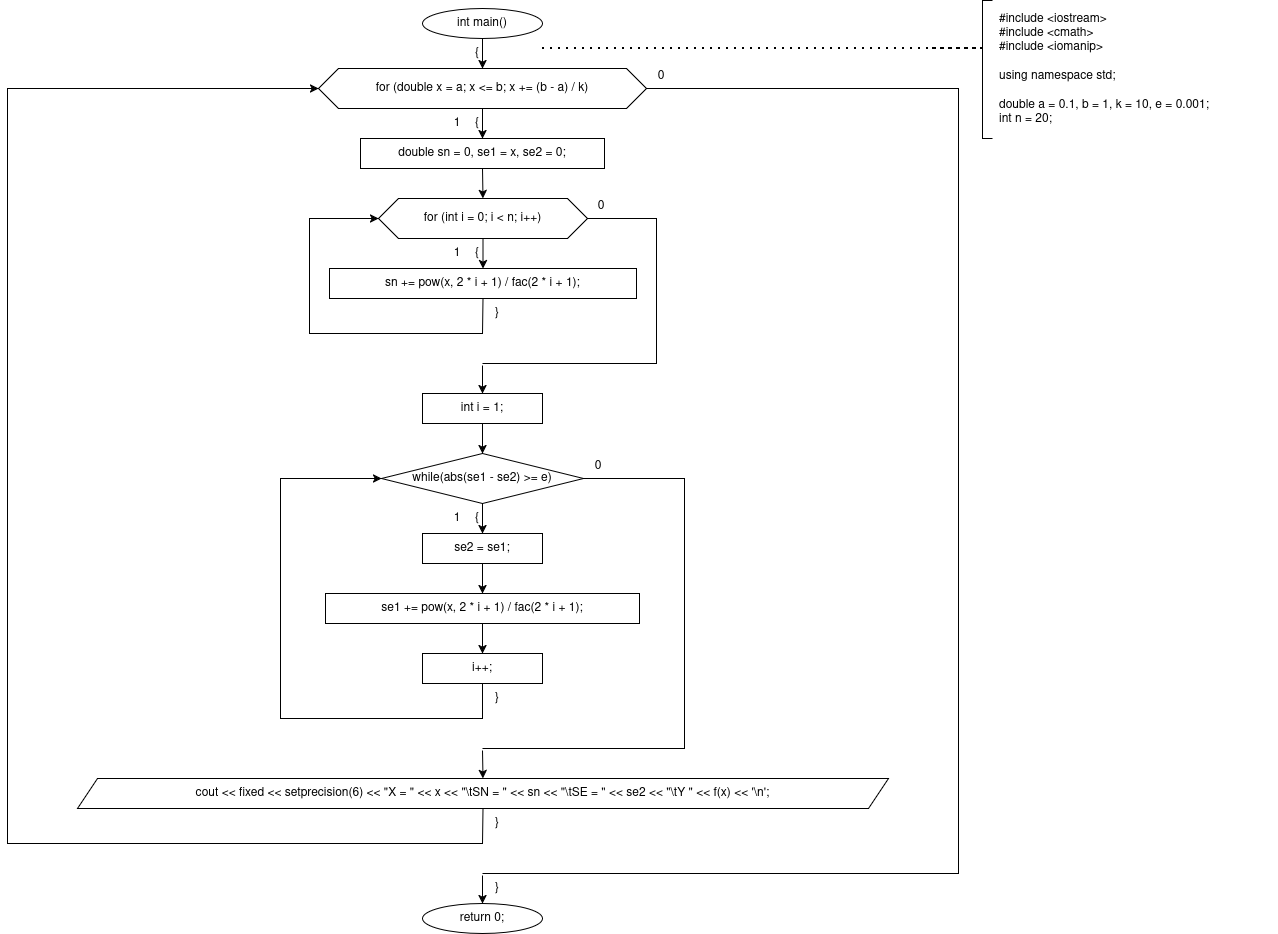

The diagram above was exported from draw.io. Its source (the exported page's mxGraphModel, read from the mxfile embedded in the PNG):
<mxGraphModel dx="2995" dy="1265" grid="1" gridSize="10" guides="1" tooltips="1" connect="1" arrows="1" fold="1" page="1" pageScale="1" pageWidth="1201" pageHeight="1169" background="#ffffff" math="0" shadow="0">
  <root>
    <mxCell id="0" />
    <mxCell id="1" parent="0" />
    <mxCell id="c2" parent="1" style="ellipse;whiteSpace=wrap;html=1;" value="int main()" vertex="1">
      <mxGeometry height="30" width="120" x="290" y="20" as="geometry" />
    </mxCell>
    <mxCell id="c3" parent="1" style="text;html=1;whiteSpace=wrap;strokeColor=none;fillColor=none;align=center;verticalAlign=middle;rounded=0;" value="{" vertex="1">
      <mxGeometry height="16" width="20" x="335" y="57" as="geometry" />
    </mxCell>
    <mxCell id="c4" parent="1" style="shape=hexagon;perimeter=hexagonPerimeter2;whiteSpace=wrap;html=1;fixedSize=1;" value="for (double x = a; x &lt;= b; x += (b - a) / k)" vertex="1">
      <mxGeometry height="40" width="328" x="186" y="80" as="geometry" />
    </mxCell>
    <mxCell id="c6" parent="1" style="text;html=1;whiteSpace=wrap;strokeColor=none;fillColor=none;align=center;verticalAlign=middle;rounded=0;" value="{" vertex="1">
      <mxGeometry height="16" width="20" x="335" y="127" as="geometry" />
    </mxCell>
    <mxCell id="c7" parent="1" style="text;html=1;whiteSpace=wrap;strokeColor=none;fillColor=none;align=center;verticalAlign=middle;rounded=0;" value="1" vertex="1">
      <mxGeometry height="16" width="20" x="315" y="127" as="geometry" />
    </mxCell>
    <mxCell id="c8" parent="1" style="text;html=1;whiteSpace=wrap;strokeColor=none;fillColor=none;align=center;verticalAlign=middle;rounded=0;" value="0" vertex="1">
      <mxGeometry height="16" width="20" x="519" y="80" as="geometry" />
    </mxCell>
    <mxCell id="c9" parent="1" style="rounded=0;whiteSpace=wrap;html=1;" value="double sn = 0, se1 = x, se2 = 0;" vertex="1">
      <mxGeometry height="30" width="244" x="228" y="150" as="geometry" />
    </mxCell>
    <mxCell id="c11" parent="1" style="shape=hexagon;perimeter=hexagonPerimeter2;whiteSpace=wrap;html=1;fixedSize=1;" value="for (int i = 0; i &lt; n; i++)" vertex="1">
      <mxGeometry height="40" width="209" x="246" y="210" as="geometry" />
    </mxCell>
    <mxCell id="c13" parent="1" style="text;html=1;whiteSpace=wrap;strokeColor=none;fillColor=none;align=center;verticalAlign=middle;rounded=0;" value="{" vertex="1">
      <mxGeometry height="16" width="20" x="335" y="257" as="geometry" />
    </mxCell>
    <mxCell id="c14" parent="1" style="text;html=1;whiteSpace=wrap;strokeColor=none;fillColor=none;align=center;verticalAlign=middle;rounded=0;" value="1" vertex="1">
      <mxGeometry height="16" width="20" x="315" y="257" as="geometry" />
    </mxCell>
    <mxCell id="c15" parent="1" style="text;html=1;whiteSpace=wrap;strokeColor=none;fillColor=none;align=center;verticalAlign=middle;rounded=0;" value="0" vertex="1">
      <mxGeometry height="16" width="20" x="459" y="210" as="geometry" />
    </mxCell>
    <mxCell id="c16" parent="1" style="rounded=0;whiteSpace=wrap;html=1;" value="sn += pow(x, 2 * i + 1) / fac(2 * i + 1);" vertex="1">
      <mxGeometry height="30" width="307" x="197" y="280" as="geometry" />
    </mxCell>
    <mxCell id="c18" parent="1" style="text;html=1;whiteSpace=wrap;strokeColor=none;fillColor=none;align=center;verticalAlign=middle;rounded=0;" value="}" vertex="1">
      <mxGeometry height="16" width="20" x="355" y="317" as="geometry" />
    </mxCell>
    <mxCell id="c20" parent="1" style="rounded=0;whiteSpace=wrap;html=1;fillColor=none;strokeColor=none;" value="" vertex="1">
      <mxGeometry height="2" width="2" x="349" y="375" as="geometry" />
    </mxCell>
    <mxCell id="c22" parent="1" style="rounded=0;whiteSpace=wrap;html=1;" value="int i = 1;" vertex="1">
      <mxGeometry height="30" width="120" x="290" y="405" as="geometry" />
    </mxCell>
    <mxCell id="c24" parent="1" style="rhombus;whiteSpace=wrap;html=1;" value="while(abs(se1 - se2) &gt;= e)" vertex="1">
      <mxGeometry height="50" width="202" x="249" y="465" as="geometry" />
    </mxCell>
    <mxCell id="c26" parent="1" style="text;html=1;whiteSpace=wrap;strokeColor=none;fillColor=none;align=center;verticalAlign=middle;rounded=0;" value="{" vertex="1">
      <mxGeometry height="16" width="20" x="335" y="522" as="geometry" />
    </mxCell>
    <mxCell id="c27" parent="1" style="text;html=1;whiteSpace=wrap;strokeColor=none;fillColor=none;align=center;verticalAlign=middle;rounded=0;" value="1" vertex="1">
      <mxGeometry height="16" width="20" x="315" y="522" as="geometry" />
    </mxCell>
    <mxCell id="c28" parent="1" style="text;html=1;whiteSpace=wrap;strokeColor=none;fillColor=none;align=center;verticalAlign=middle;rounded=0;" value="0" vertex="1">
      <mxGeometry height="16" width="20" x="456" y="470" as="geometry" />
    </mxCell>
    <mxCell id="c29" parent="1" style="rounded=0;whiteSpace=wrap;html=1;" value="se2 = se1;" vertex="1">
      <mxGeometry height="30" width="120" x="290" y="545" as="geometry" />
    </mxCell>
    <mxCell id="c31" parent="1" style="rounded=0;whiteSpace=wrap;html=1;" value="se1 += pow(x, 2 * i + 1) / fac(2 * i + 1);" vertex="1">
      <mxGeometry height="30" width="314" x="193" y="605" as="geometry" />
    </mxCell>
    <mxCell id="c33" parent="1" style="rounded=0;whiteSpace=wrap;html=1;" value="i++;" vertex="1">
      <mxGeometry height="30" width="120" x="290" y="665" as="geometry" />
    </mxCell>
    <mxCell id="c35" parent="1" style="text;html=1;whiteSpace=wrap;strokeColor=none;fillColor=none;align=center;verticalAlign=middle;rounded=0;" value="}" vertex="1">
      <mxGeometry height="16" width="20" x="355" y="702" as="geometry" />
    </mxCell>
    <mxCell id="c37" parent="1" style="rounded=0;whiteSpace=wrap;html=1;fillColor=none;strokeColor=none;" value="" vertex="1">
      <mxGeometry height="2" width="2" x="349" y="760" as="geometry" />
    </mxCell>
    <mxCell id="c39" parent="1" style="shape=parallelogram;perimeter=parallelogramPerimeter;whiteSpace=wrap;html=1;fixedSize=1;" value="cout &lt;&lt; fixed &lt;&lt; setprecision(6) &lt;&lt; &quot;X = &quot; &lt;&lt; x &lt;&lt; &quot;\tSN = &quot; &lt;&lt; sn &lt;&lt; &quot;\tSE = &quot; &lt;&lt; se2 &lt;&lt; &quot;\tY &quot; &lt;&lt; f(x) &lt;&lt; '\n';" vertex="1">
      <mxGeometry height="30" width="811" x="-55" y="790" as="geometry" />
    </mxCell>
    <mxCell id="c41" parent="1" style="text;html=1;whiteSpace=wrap;strokeColor=none;fillColor=none;align=center;verticalAlign=middle;rounded=0;" value="}" vertex="1">
      <mxGeometry height="16" width="20" x="355" y="827" as="geometry" />
    </mxCell>
    <mxCell id="c43" parent="1" style="rounded=0;whiteSpace=wrap;html=1;fillColor=none;strokeColor=none;" value="" vertex="1">
      <mxGeometry height="2" width="2" x="349" y="885" as="geometry" />
    </mxCell>
    <mxCell id="c45" parent="1" style="text;html=1;whiteSpace=wrap;strokeColor=none;fillColor=none;align=center;verticalAlign=middle;rounded=0;" value="}" vertex="1">
      <mxGeometry height="16" width="20" x="355" y="892" as="geometry" />
    </mxCell>
    <mxCell id="c46" parent="1" style="ellipse;whiteSpace=wrap;html=1;" value="return 0;" vertex="1">
      <mxGeometry height="30" width="120" x="290" y="915" as="geometry" />
    </mxCell>
    <mxCell id="c50" parent="1" style="text;html=1;whiteSpace=wrap;strokeColor=none;fillColor=none;align=left;verticalAlign=middle;rounded=0;" value="&lt;div&gt;#include &amp;lt;iostream&amp;gt;&lt;/div&gt;&lt;div&gt;#include &amp;lt;cmath&amp;gt;&lt;/div&gt;&lt;div&gt;#include &amp;lt;iomanip&amp;gt;&lt;/div&gt;&lt;div&gt;&lt;br&gt;&lt;/div&gt;&lt;div&gt;using namespace std;&lt;/div&gt;&lt;div&gt;&lt;br&gt;&lt;/div&gt;&lt;div&gt;double a = 0.1, b = 1, k = 10, e = 0.001;&lt;/div&gt;&lt;div&gt;int n = 20;&lt;/div&gt;" vertex="1">
      <mxGeometry height="138" width="280" x="865" y="12" as="geometry" />
    </mxCell>
    <mxCell id="c5" edge="1" parent="1" source="c2" style="endArrow=classic;html=1;rounded=0;exitX=0.5;exitY=1;exitDx=0;exitDy=0;entryX=0.5;entryY=0;entryDx=0;entryDy=0;" target="c4" value="">
      <mxGeometry relative="1" as="geometry" />
    </mxCell>
    <mxCell id="c10" edge="1" parent="1" source="c4" style="endArrow=classic;html=1;rounded=0;exitX=0.5;exitY=1;exitDx=0;exitDy=0;entryX=0.5;entryY=0;entryDx=0;entryDy=0;" target="c9" value="">
      <mxGeometry relative="1" as="geometry" />
    </mxCell>
    <mxCell id="c12" edge="1" parent="1" source="c9" style="endArrow=classic;html=1;rounded=0;exitX=0.5;exitY=1;exitDx=0;exitDy=0;entryX=0.5;entryY=0;entryDx=0;entryDy=0;" target="c11" value="">
      <mxGeometry relative="1" as="geometry" />
    </mxCell>
    <mxCell id="c17" edge="1" parent="1" source="c11" style="endArrow=classic;html=1;rounded=0;exitX=0.5;exitY=1;exitDx=0;exitDy=0;entryX=0.5;entryY=0;entryDx=0;entryDy=0;" target="c16" value="">
      <mxGeometry relative="1" as="geometry" />
    </mxCell>
    <mxCell id="c19" edge="1" parent="1" source="c16" style="endArrow=classic;html=1;rounded=0;exitX=0.5;exitY=1;exitDx=0;exitDy=0;entryX=0;entryY=0.5;entryDx=0;entryDy=0;" target="c11" value="">
      <mxGeometry relative="1" as="geometry">
        <Array as="points">
          <mxPoint x="350" y="345" />
          <mxPoint x="177" y="345" />
          <mxPoint x="177" y="230" />
        </Array>
      </mxGeometry>
    </mxCell>
    <mxCell id="c21" edge="1" parent="1" source="c11" style="endArrow=none;html=1;rounded=0;exitX=1;exitY=0.5;exitDx=0;exitDy=0;entryX=0.5;entryY=0;entryDx=0;entryDy=0;" target="c20" value="">
      <mxGeometry relative="1" as="geometry">
        <Array as="points">
          <mxPoint x="524" y="230" />
          <mxPoint x="524" y="375" />
          <mxPoint x="350" y="375" />
        </Array>
      </mxGeometry>
    </mxCell>
    <mxCell id="c23" edge="1" parent="1" source="c20" style="endArrow=classic;html=1;rounded=0;exitX=0.5;exitY=1;exitDx=0;exitDy=0;entryX=0.5;entryY=0;entryDx=0;entryDy=0;" target="c22" value="">
      <mxGeometry relative="1" as="geometry" />
    </mxCell>
    <mxCell id="c25" edge="1" parent="1" source="c22" style="endArrow=classic;html=1;rounded=0;exitX=0.5;exitY=1;exitDx=0;exitDy=0;entryX=0.5;entryY=0;entryDx=0;entryDy=0;" target="c24" value="">
      <mxGeometry relative="1" as="geometry" />
    </mxCell>
    <mxCell id="c30" edge="1" parent="1" source="c24" style="endArrow=classic;html=1;rounded=0;exitX=0.5;exitY=1;exitDx=0;exitDy=0;entryX=0.5;entryY=0;entryDx=0;entryDy=0;" target="c29" value="">
      <mxGeometry relative="1" as="geometry" />
    </mxCell>
    <mxCell id="c32" edge="1" parent="1" source="c29" style="endArrow=classic;html=1;rounded=0;exitX=0.5;exitY=1;exitDx=0;exitDy=0;entryX=0.5;entryY=0;entryDx=0;entryDy=0;" target="c31" value="">
      <mxGeometry relative="1" as="geometry" />
    </mxCell>
    <mxCell id="c34" edge="1" parent="1" source="c31" style="endArrow=classic;html=1;rounded=0;exitX=0.5;exitY=1;exitDx=0;exitDy=0;entryX=0.5;entryY=0;entryDx=0;entryDy=0;" target="c33" value="">
      <mxGeometry relative="1" as="geometry" />
    </mxCell>
    <mxCell id="c36" edge="1" parent="1" source="c33" style="endArrow=classic;html=1;rounded=0;exitX=0.5;exitY=1;exitDx=0;exitDy=0;entryX=0;entryY=0.5;entryDx=0;entryDy=0;" target="c24" value="">
      <mxGeometry relative="1" as="geometry">
        <Array as="points">
          <mxPoint x="350" y="730" />
          <mxPoint x="148" y="730" />
          <mxPoint x="148" y="490" />
        </Array>
      </mxGeometry>
    </mxCell>
    <mxCell id="c38" edge="1" parent="1" source="c24" style="endArrow=none;html=1;rounded=0;exitX=1;exitY=0.5;exitDx=0;exitDy=0;entryX=0.5;entryY=0;entryDx=0;entryDy=0;" target="c37" value="">
      <mxGeometry relative="1" as="geometry">
        <Array as="points">
          <mxPoint x="552" y="490" />
          <mxPoint x="552" y="760" />
          <mxPoint x="350" y="760" />
        </Array>
      </mxGeometry>
    </mxCell>
    <mxCell id="c40" edge="1" parent="1" source="c37" style="endArrow=classic;html=1;rounded=0;exitX=0.5;exitY=1;exitDx=0;exitDy=0;entryX=0.5;entryY=0;entryDx=0;entryDy=0;" target="c39" value="">
      <mxGeometry relative="1" as="geometry" />
    </mxCell>
    <mxCell id="c42" edge="1" parent="1" source="c39" style="endArrow=classic;html=1;rounded=0;exitX=0.5;exitY=1;exitDx=0;exitDy=0;entryX=0;entryY=0.5;entryDx=0;entryDy=0;" target="c4" value="">
      <mxGeometry relative="1" as="geometry">
        <Array as="points">
          <mxPoint x="350" y="855" />
          <mxPoint x="-125" y="855" />
          <mxPoint x="-125" y="100" />
        </Array>
      </mxGeometry>
    </mxCell>
    <mxCell id="c44" edge="1" parent="1" source="c4" style="endArrow=none;html=1;rounded=0;exitX=1;exitY=0.5;exitDx=0;exitDy=0;entryX=0.5;entryY=0;entryDx=0;entryDy=0;" target="c43" value="">
      <mxGeometry relative="1" as="geometry">
        <Array as="points">
          <mxPoint x="826" y="100" />
          <mxPoint x="826" y="885" />
          <mxPoint x="350" y="885" />
        </Array>
      </mxGeometry>
    </mxCell>
    <mxCell id="c47" edge="1" parent="1" source="c43" style="endArrow=classic;html=1;rounded=0;exitX=0.5;exitY=1;exitDx=0;exitDy=0;entryX=0.5;entryY=0;entryDx=0;entryDy=0;" target="c46" value="">
      <mxGeometry relative="1" as="geometry" />
    </mxCell>
    <mxCell id="c48" edge="1" parent="1" style="endArrow=none;dashed=1;html=1;dashPattern=1 3;strokeWidth=2;rounded=0;" value="">
      <mxGeometry relative="1" as="geometry">
        <Array as="points">
          <mxPoint x="410" y="60" />
          <mxPoint x="796" y="60" />
          <mxPoint x="850" y="60" />
        </Array>
        <mxPoint x="410" y="60" as="sourcePoint" />
        <mxPoint x="796" y="60" as="targetPoint" />
      </mxGeometry>
    </mxCell>
    <mxCell id="c49" edge="1" parent="1" style="endArrow=none;html=1;rounded=0;" value="">
      <mxGeometry relative="1" as="geometry">
        <Array as="points">
          <mxPoint x="860" y="12" />
          <mxPoint x="850" y="12" />
          <mxPoint x="850" y="150" />
          <mxPoint x="860" y="150" />
        </Array>
        <mxPoint x="860" y="12" as="sourcePoint" />
        <mxPoint x="860" y="150" as="targetPoint" />
      </mxGeometry>
    </mxCell>
  </root>
</mxGraphModel>